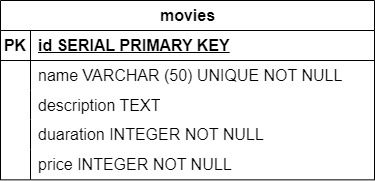

The diagram above was exported from draw.io. Its source (the exported page's mxGraphModel, read from the mxfile embedded in the PNG):
<mxGraphModel dx="2890" dy="966" grid="0" gridSize="10" guides="1" tooltips="1" connect="1" arrows="1" fold="1" page="0" pageScale="1" pageWidth="827" pageHeight="1169" math="0" shadow="0">
  <root>
    <mxCell id="0" />
    <mxCell id="1" parent="0" />
    <mxCell id="P1xCGBC0Jrtrjqzf16pG-2" value="movies" style="shape=table;startSize=30;container=1;collapsible=1;childLayout=tableLayout;fixedRows=1;rowLines=0;fontStyle=1;align=center;resizeLast=1;html=1;fontSize=16;" parent="1" vertex="1">
      <mxGeometry x="-1513" y="-72" width="374" height="179.35" as="geometry" />
    </mxCell>
    <mxCell id="P1xCGBC0Jrtrjqzf16pG-3" value="" style="shape=tableRow;horizontal=0;startSize=0;swimlaneHead=0;swimlaneBody=0;fillColor=none;collapsible=0;dropTarget=0;points=[[0,0.5],[1,0.5]];portConstraint=eastwest;top=0;left=0;right=0;bottom=1;fontSize=16;" parent="P1xCGBC0Jrtrjqzf16pG-2" vertex="1">
      <mxGeometry y="30" width="374" height="30" as="geometry" />
    </mxCell>
    <mxCell id="P1xCGBC0Jrtrjqzf16pG-4" value="PK" style="shape=partialRectangle;connectable=0;fillColor=none;top=0;left=0;bottom=0;right=0;fontStyle=1;overflow=hidden;whiteSpace=wrap;html=1;fontSize=16;" parent="P1xCGBC0Jrtrjqzf16pG-3" vertex="1">
      <mxGeometry width="30" height="30" as="geometry">
        <mxRectangle width="30" height="30" as="alternateBounds" />
      </mxGeometry>
    </mxCell>
    <mxCell id="P1xCGBC0Jrtrjqzf16pG-5" value="id SERIAL PRIMARY KEY" style="shape=partialRectangle;connectable=0;fillColor=none;top=0;left=0;bottom=0;right=0;align=left;spacingLeft=6;fontStyle=5;overflow=hidden;whiteSpace=wrap;html=1;fontSize=16;" parent="P1xCGBC0Jrtrjqzf16pG-3" vertex="1">
      <mxGeometry x="30" width="344" height="30" as="geometry">
        <mxRectangle width="344" height="30" as="alternateBounds" />
      </mxGeometry>
    </mxCell>
    <mxCell id="P1xCGBC0Jrtrjqzf16pG-6" value="" style="shape=tableRow;horizontal=0;startSize=0;swimlaneHead=0;swimlaneBody=0;fillColor=none;collapsible=0;dropTarget=0;points=[[0,0.5],[1,0.5]];portConstraint=eastwest;top=0;left=0;right=0;bottom=0;fontSize=16;" parent="P1xCGBC0Jrtrjqzf16pG-2" vertex="1">
      <mxGeometry y="60" width="374" height="30" as="geometry" />
    </mxCell>
    <mxCell id="P1xCGBC0Jrtrjqzf16pG-7" value="" style="shape=partialRectangle;connectable=0;fillColor=none;top=0;left=0;bottom=0;right=0;editable=1;overflow=hidden;whiteSpace=wrap;html=1;fontSize=16;" parent="P1xCGBC0Jrtrjqzf16pG-6" vertex="1">
      <mxGeometry width="30" height="30" as="geometry">
        <mxRectangle width="30" height="30" as="alternateBounds" />
      </mxGeometry>
    </mxCell>
    <mxCell id="P1xCGBC0Jrtrjqzf16pG-8" value="name VARCHAR (50) UNIQUE NOT NULL" style="shape=partialRectangle;connectable=0;fillColor=none;top=0;left=0;bottom=0;right=0;align=left;spacingLeft=6;overflow=hidden;whiteSpace=wrap;html=1;fontSize=16;" parent="P1xCGBC0Jrtrjqzf16pG-6" vertex="1">
      <mxGeometry x="30" width="344" height="30" as="geometry">
        <mxRectangle width="344" height="30" as="alternateBounds" />
      </mxGeometry>
    </mxCell>
    <mxCell id="P1xCGBC0Jrtrjqzf16pG-9" value="" style="shape=tableRow;horizontal=0;startSize=0;swimlaneHead=0;swimlaneBody=0;fillColor=none;collapsible=0;dropTarget=0;points=[[0,0.5],[1,0.5]];portConstraint=eastwest;top=0;left=0;right=0;bottom=0;fontSize=16;" parent="P1xCGBC0Jrtrjqzf16pG-2" vertex="1">
      <mxGeometry y="90" width="374" height="29" as="geometry" />
    </mxCell>
    <mxCell id="P1xCGBC0Jrtrjqzf16pG-10" value="" style="shape=partialRectangle;connectable=0;fillColor=none;top=0;left=0;bottom=0;right=0;editable=1;overflow=hidden;whiteSpace=wrap;html=1;fontSize=16;" parent="P1xCGBC0Jrtrjqzf16pG-9" vertex="1">
      <mxGeometry width="30" height="29" as="geometry">
        <mxRectangle width="30" height="29" as="alternateBounds" />
      </mxGeometry>
    </mxCell>
    <mxCell id="P1xCGBC0Jrtrjqzf16pG-11" value="description TEXT" style="shape=partialRectangle;connectable=0;fillColor=none;top=0;left=0;bottom=0;right=0;align=left;spacingLeft=6;overflow=hidden;whiteSpace=wrap;html=1;fontSize=16;" parent="P1xCGBC0Jrtrjqzf16pG-9" vertex="1">
      <mxGeometry x="30" width="344" height="29" as="geometry">
        <mxRectangle width="344" height="29" as="alternateBounds" />
      </mxGeometry>
    </mxCell>
    <mxCell id="P1xCGBC0Jrtrjqzf16pG-12" value="" style="shape=tableRow;horizontal=0;startSize=0;swimlaneHead=0;swimlaneBody=0;fillColor=none;collapsible=0;dropTarget=0;points=[[0,0.5],[1,0.5]];portConstraint=eastwest;top=0;left=0;right=0;bottom=0;fontSize=16;" parent="P1xCGBC0Jrtrjqzf16pG-2" vertex="1">
      <mxGeometry y="119" width="374" height="30" as="geometry" />
    </mxCell>
    <mxCell id="P1xCGBC0Jrtrjqzf16pG-13" value="" style="shape=partialRectangle;connectable=0;fillColor=none;top=0;left=0;bottom=0;right=0;editable=1;overflow=hidden;whiteSpace=wrap;html=1;fontSize=16;" parent="P1xCGBC0Jrtrjqzf16pG-12" vertex="1">
      <mxGeometry width="30" height="30" as="geometry">
        <mxRectangle width="30" height="30" as="alternateBounds" />
      </mxGeometry>
    </mxCell>
    <mxCell id="P1xCGBC0Jrtrjqzf16pG-14" value="duaration INTEGER NOT NULL" style="shape=partialRectangle;connectable=0;fillColor=none;top=0;left=0;bottom=0;right=0;align=left;spacingLeft=6;overflow=hidden;whiteSpace=wrap;html=1;fontSize=16;" parent="P1xCGBC0Jrtrjqzf16pG-12" vertex="1">
      <mxGeometry x="30" width="344" height="30" as="geometry">
        <mxRectangle width="344" height="30" as="alternateBounds" />
      </mxGeometry>
    </mxCell>
    <mxCell id="P1xCGBC0Jrtrjqzf16pG-19" value="" style="shape=tableRow;horizontal=0;startSize=0;swimlaneHead=0;swimlaneBody=0;fillColor=none;collapsible=0;dropTarget=0;points=[[0,0.5],[1,0.5]];portConstraint=eastwest;top=0;left=0;right=0;bottom=0;fontSize=16;" parent="P1xCGBC0Jrtrjqzf16pG-2" vertex="1">
      <mxGeometry y="149" width="374" height="30" as="geometry" />
    </mxCell>
    <mxCell id="P1xCGBC0Jrtrjqzf16pG-20" value="" style="shape=partialRectangle;connectable=0;fillColor=none;top=0;left=0;bottom=0;right=0;editable=1;overflow=hidden;whiteSpace=wrap;html=1;fontSize=16;" parent="P1xCGBC0Jrtrjqzf16pG-19" vertex="1">
      <mxGeometry width="30" height="30" as="geometry">
        <mxRectangle width="30" height="30" as="alternateBounds" />
      </mxGeometry>
    </mxCell>
    <mxCell id="P1xCGBC0Jrtrjqzf16pG-21" value="price INTEGER NOT NULL" style="shape=partialRectangle;connectable=0;fillColor=none;top=0;left=0;bottom=0;right=0;align=left;spacingLeft=6;overflow=hidden;whiteSpace=wrap;html=1;fontSize=16;" parent="P1xCGBC0Jrtrjqzf16pG-19" vertex="1">
      <mxGeometry x="30" width="344" height="30" as="geometry">
        <mxRectangle width="344" height="30" as="alternateBounds" />
      </mxGeometry>
    </mxCell>
  </root>
</mxGraphModel>